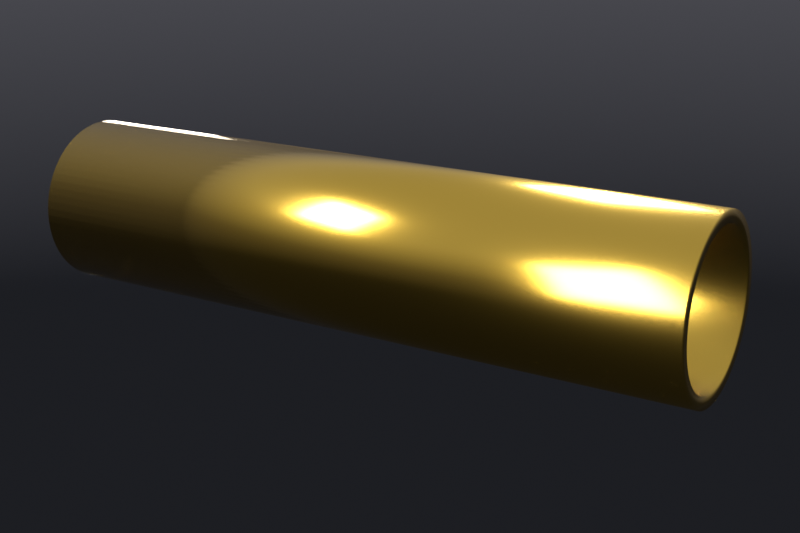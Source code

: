 # Source: vibrating-element-air-column.blend  (saved by Blender 5.2.45; exported with 4.5.12 LTS)
import bpy
from mathutils import Matrix  # noqa: F401  (used for matrix-valued properties, if any)

bpy.ops.wm.read_factory_settings(use_empty=True)
scene = bpy.context.scene
scene.name = 'vibrating element: Air column'

# ---- materials (node trees are filled in below, after node groups)
mat_brass = bpy.data.materials.new('Brass')

# ---- material node trees
mat_brass.use_nodes = True; mat_brass.node_tree.nodes.clear()
_N = mat_brass.node_tree.nodes; _L = mat_brass.node_tree.links
n0 = _N.new('ShaderNodeBsdfPrincipled'); n0.name = 'Principled BSDF'; n0.location = (-200, 100)
n0.inputs[0].default_value = (0.7484, 0.477, 0.07324, 1.0)
n0.inputs[1].default_value = 1.0
n0.inputs[2].default_value = 0.2
n0.inputs[10].default_value = 0.005
n1 = _N.new('ShaderNodeOutputMaterial'); n1.name = 'Material Output'; n1.location = (200, 100)
_L.new(n0.outputs[0], n1.inputs[0])
n1.is_active_output = True

# ---- world
world_studio = bpy.data.worlds.new('studio'); scene.world = world_studio
world_studio.use_nodes = True; world_studio.node_tree.nodes.clear()
_N = world_studio.node_tree.nodes; _L = world_studio.node_tree.links
n0 = _N.new('ShaderNodeBackground'); n0.name = 'Background'; n0.location = (-200, 100)
n0.inputs[1].default_value = 0.8
n1 = _N.new('ShaderNodeOutputWorld'); n1.name = 'World Output'; n1.location = (200, 100)
n2 = _N.new('ShaderNodeTexCoord'); n2.name = 'Texture Coordinate'; n2.location = (0, 0)
n3 = _N.new('ShaderNodeSeparateXYZ'); n3.name = 'Separate XYZ'; n3.location = (0, 0)
n4 = _N.new('ShaderNodeValToRGB'); n4.name = 'Color Ramp'; n4.location = (0, 0)
while len(n4.color_ramp.elements) > 1: n4.color_ramp.elements.remove(n4.color_ramp.elements[-1])
n4.color_ramp.elements[0].position = 0.35; n4.color_ramp.elements[0].color = (0.015, 0.016, 0.02, 1.0)
_e = n4.color_ramp.elements.new(0.52); _e.color = (0.12, 0.12, 0.14, 1.0)
_e = n4.color_ramp.elements.new(0.75); _e.color = (0.55, 0.58, 0.65, 1.0)
n5 = _N.new('ShaderNodeMapRange'); n5.name = 'Map Range'; n5.location = (0, 0)
n5.inputs[1].default_value = -1.0
_L.new(n0.outputs[0], n1.inputs[0])
_L.new(n2.outputs[0], n3.inputs[0])
_L.new(n3.outputs[2], n5.inputs[0])
_L.new(n5.outputs[0], n4.inputs[0])
_L.new(n4.outputs[0], n0.inputs[0])
n1.is_active_output = True

# ---- cameras
cam_cam = bpy.data.cameras.new('cam')
cam_cam.sensor_fit = 'HORIZONTAL'
cam_cam.lens = 60.0
cam_cam.shift_x = 0.03873
cam_cam.shift_y = -0.02473

# ---- lights
light_a = bpy.data.lights.new('a', 'AREA')
light_a.energy = 1400.0
light_a.size = 4.0
light_a_001 = bpy.data.lights.new('a.001', 'AREA')
light_a_001.energy = 450.0
light_a_001.size = 3.0
light_a_002 = bpy.data.lights.new('a.002', 'AREA')
light_a_002.energy = 1100.0
light_a_002.size = 3.0
light_a_003 = bpy.data.lights.new('a.003', 'AREA')
light_a_003.energy = 300.0
light_a_003.size = 3.0

# ---- meshes
me_tube = bpy.data.meshes.new('tube')
me_tube.from_pydata([(-1.7, 0.42, 0.0), (-1.7, 0.4184, 0.03661), (-1.7, 0.4136, 0.07293), (-1.7, 0.4057, 0.1087), (-1.7, 0.3947, 0.1436), (-1.7, 0.3806, 0.1775), (-1.7, 0.3637, 0.21), (-1.7, 0.344, 0.2409), (-1.7, 0.3217, 0.27), (-1.7, 0.297, 0.297), (-1.7, 0.27, 0.3217), (-1.7, 0.2409, 0.344), (-1.7, 0.21, 0.3637), (-1.7, 0.1775, 0.3806), (-1.7, 0.1436, 0.3947), (-1.7, 0.1087, 0.4057), (-1.7, 0.07293, 0.4136), (-1.7, 0.03661, 0.4184), (-1.7, 2.572e-17, 0.42), (-1.7, -0.03661, 0.4184), (-1.7, -0.07293, 0.4136), (-1.7, -0.1087, 0.4057), (-1.7, -0.1436, 0.3947), (-1.7, -0.1775, 0.3806), (-1.7, -0.21, 0.3637), (-1.7, -0.2409, 0.344), (-1.7, -0.27, 0.3217), (-1.7, -0.297, 0.297), (-1.7, -0.3217, 0.27), (-1.7, -0.344, 0.2409), (-1.7, -0.3637, 0.21), (-1.7, -0.3806, 0.1775), (-1.7, -0.3947, 0.1436), (-1.7, -0.4057, 0.1087), (-1.7, -0.4136, 0.07293), (-1.7, -0.4184, 0.03661), (-1.7, -0.42, 5.144e-17), (-1.7, -0.4184, -0.03661), (-1.7, -0.4136, -0.07293), (-1.7, -0.4057, -0.1087), (-1.7, -0.3947, -0.1436), (-1.7, -0.3806, -0.1775), (-1.7, -0.3637, -0.21), (-1.7, -0.344, -0.2409), (-1.7, -0.3217, -0.27), (-1.7, -0.297, -0.297), (-1.7, -0.27, -0.3217), (-1.7, -0.2409, -0.344), (-1.7, -0.21, -0.3637), (-1.7, -0.1775, -0.3806), (-1.7, -0.1436, -0.3947), (-1.7, -0.1087, -0.4057), (-1.7, -0.07293, -0.4136), (-1.7, -0.03661, -0.4184), (-1.7, -7.715e-17, -0.42), (-1.7, 0.03661, -0.4184), (-1.7, 0.07293, -0.4136), (-1.7, 0.1087, -0.4057), (-1.7, 0.1436, -0.3947), (-1.7, 0.1775, -0.3806), (-1.7, 0.21, -0.3637), (-1.7, 0.2409, -0.344), (-1.7, 0.27, -0.3217), (-1.7, 0.297, -0.297), (-1.7, 0.3217, -0.27), (-1.7, 0.344, -0.2409), (-1.7, 0.3637, -0.21), (-1.7, 0.3806, -0.1775), (-1.7, 0.3947, -0.1436), (-1.7, 0.4057, -0.1087), (-1.7, 0.4136, -0.07293), (-1.7, 0.4184, -0.03661), (1.7, 0.42, 0.0), (1.7, 0.4184, 0.03661), (1.7, 0.4136, 0.07293), (1.7, 0.4057, 0.1087), (1.7, 0.3947, 0.1436), (1.7, 0.3806, 0.1775), (1.7, 0.3637, 0.21), (1.7, 0.344, 0.2409), (1.7, 0.3217, 0.27), (1.7, 0.297, 0.297), (1.7, 0.27, 0.3217), (1.7, 0.2409, 0.344), (1.7, 0.21, 0.3637), (1.7, 0.1775, 0.3806), (1.7, 0.1436, 0.3947), (1.7, 0.1087, 0.4057), (1.7, 0.07293, 0.4136), (1.7, 0.03661, 0.4184), (1.7, 2.572e-17, 0.42), (1.7, -0.03661, 0.4184), (1.7, -0.07293, 0.4136), (1.7, -0.1087, 0.4057), (1.7, -0.1436, 0.3947), (1.7, -0.1775, 0.3806), (1.7, -0.21, 0.3637), (1.7, -0.2409, 0.344), (1.7, -0.27, 0.3217), (1.7, -0.297, 0.297), (1.7, -0.3217, 0.27), (1.7, -0.344, 0.2409), (1.7, -0.3637, 0.21), (1.7, -0.3806, 0.1775), (1.7, -0.3947, 0.1436), (1.7, -0.4057, 0.1087), (1.7, -0.4136, 0.07293), (1.7, -0.4184, 0.03661), (1.7, -0.42, 5.144e-17), (1.7, -0.4184, -0.03661), (1.7, -0.4136, -0.07293), (1.7, -0.4057, -0.1087), (1.7, -0.3947, -0.1436), (1.7, -0.3806, -0.1775), (1.7, -0.3637, -0.21), (1.7, -0.344, -0.2409), (1.7, -0.3217, -0.27), (1.7, -0.297, -0.297), (1.7, -0.27, -0.3217), (1.7, -0.2409, -0.344), (1.7, -0.21, -0.3637), (1.7, -0.1775, -0.3806), (1.7, -0.1436, -0.3947), (1.7, -0.1087, -0.4057), (1.7, -0.07293, -0.4136), (1.7, -0.03661, -0.4184), (1.7, -7.715e-17, -0.42), (1.7, 0.03661, -0.4184), (1.7, 0.07293, -0.4136), (1.7, 0.1087, -0.4057), (1.7, 0.1436, -0.3947), (1.7, 0.1775, -0.3806), (1.7, 0.21, -0.3637), (1.7, 0.2409, -0.344), (1.7, 0.27, -0.3217), (1.7, 0.297, -0.297), (1.7, 0.3217, -0.27), (1.7, 0.344, -0.2409), (1.7, 0.3637, -0.21), (1.7, 0.3806, -0.1775), (1.7, 0.3947, -0.1436), (1.7, 0.4057, -0.1087), (1.7, 0.4136, -0.07293), (1.7, 0.4184, -0.03661), (1.7, 0.36, 0.0), (1.7, 0.3586, 0.03138), (1.7, 0.3545, 0.06251), (1.7, 0.3477, 0.09317), (1.7, 0.3383, 0.1231), (1.7, 0.3263, 0.1521), (1.7, 0.3118, 0.18), (1.7, 0.2949, 0.2065), (1.7, 0.2758, 0.2314), (1.7, 0.2546, 0.2546), (1.7, 0.2314, 0.2758), (1.7, 0.2065, 0.2949), (1.7, 0.18, 0.3118), (1.7, 0.1521, 0.3263), (1.7, 0.1231, 0.3383), (1.7, 0.09317, 0.3477), (1.7, 0.06251, 0.3545), (1.7, 0.03138, 0.3586), (1.7, 2.204e-17, 0.36), (1.7, -0.03138, 0.3586), (1.7, -0.06251, 0.3545), (1.7, -0.09317, 0.3477), (1.7, -0.1231, 0.3383), (1.7, -0.1521, 0.3263), (1.7, -0.18, 0.3118), (1.7, -0.2065, 0.2949), (1.7, -0.2314, 0.2758), (1.7, -0.2546, 0.2546), (1.7, -0.2758, 0.2314), (1.7, -0.2949, 0.2065), (1.7, -0.3118, 0.18), (1.7, -0.3263, 0.1521), (1.7, -0.3383, 0.1231), (1.7, -0.3477, 0.09317), (1.7, -0.3545, 0.06251), (1.7, -0.3586, 0.03138), (1.7, -0.36, 4.409e-17), (1.7, -0.3586, -0.03138), (1.7, -0.3545, -0.06251), (1.7, -0.3477, -0.09317), (1.7, -0.3383, -0.1231), (1.7, -0.3263, -0.1521), (1.7, -0.3118, -0.18), (1.7, -0.2949, -0.2065), (1.7, -0.2758, -0.2314), (1.7, -0.2546, -0.2546), (1.7, -0.2314, -0.2758), (1.7, -0.2065, -0.2949), (1.7, -0.18, -0.3118), (1.7, -0.1521, -0.3263), (1.7, -0.1231, -0.3383), (1.7, -0.09317, -0.3477), (1.7, -0.06251, -0.3545), (1.7, -0.03138, -0.3586), (1.7, -6.613e-17, -0.36), (1.7, 0.03138, -0.3586), (1.7, 0.06251, -0.3545), (1.7, 0.09317, -0.3477), (1.7, 0.1231, -0.3383), (1.7, 0.1521, -0.3263), (1.7, 0.18, -0.3118), (1.7, 0.2065, -0.2949), (1.7, 0.2314, -0.2758), (1.7, 0.2546, -0.2546), (1.7, 0.2758, -0.2314), (1.7, 0.2949, -0.2065), (1.7, 0.3118, -0.18), (1.7, 0.3263, -0.1521), (1.7, 0.3383, -0.1231), (1.7, 0.3477, -0.09317), (1.7, 0.3545, -0.06251), (1.7, 0.3586, -0.03138), (-1.7, 0.36, 0.0), (-1.7, 0.3586, 0.03138), (-1.7, 0.3545, 0.06251), (-1.7, 0.3477, 0.09317), (-1.7, 0.3383, 0.1231), (-1.7, 0.3263, 0.1521), (-1.7, 0.3118, 0.18), (-1.7, 0.2949, 0.2065), (-1.7, 0.2758, 0.2314), (-1.7, 0.2546, 0.2546), (-1.7, 0.2314, 0.2758), (-1.7, 0.2065, 0.2949), (-1.7, 0.18, 0.3118), (-1.7, 0.1521, 0.3263), (-1.7, 0.1231, 0.3383), (-1.7, 0.09317, 0.3477), (-1.7, 0.06251, 0.3545), (-1.7, 0.03138, 0.3586), (-1.7, 2.204e-17, 0.36), (-1.7, -0.03138, 0.3586), (-1.7, -0.06251, 0.3545), (-1.7, -0.09317, 0.3477), (-1.7, -0.1231, 0.3383), (-1.7, -0.1521, 0.3263), (-1.7, -0.18, 0.3118), (-1.7, -0.2065, 0.2949), (-1.7, -0.2314, 0.2758), (-1.7, -0.2546, 0.2546), (-1.7, -0.2758, 0.2314), (-1.7, -0.2949, 0.2065), (-1.7, -0.3118, 0.18), (-1.7, -0.3263, 0.1521), (-1.7, -0.3383, 0.1231), (-1.7, -0.3477, 0.09317), (-1.7, -0.3545, 0.06251), (-1.7, -0.3586, 0.03138), (-1.7, -0.36, 4.409e-17), (-1.7, -0.3586, -0.03138), (-1.7, -0.3545, -0.06251), (-1.7, -0.3477, -0.09317), (-1.7, -0.3383, -0.1231), (-1.7, -0.3263, -0.1521), (-1.7, -0.3118, -0.18), (-1.7, -0.2949, -0.2065), (-1.7, -0.2758, -0.2314), (-1.7, -0.2546, -0.2546), (-1.7, -0.2314, -0.2758), (-1.7, -0.2065, -0.2949), (-1.7, -0.18, -0.3118), (-1.7, -0.1521, -0.3263), (-1.7, -0.1231, -0.3383), (-1.7, -0.09317, -0.3477), (-1.7, -0.06251, -0.3545), (-1.7, -0.03138, -0.3586), (-1.7, -6.613e-17, -0.36), (-1.7, 0.03138, -0.3586), (-1.7, 0.06251, -0.3545), (-1.7, 0.09317, -0.3477), (-1.7, 0.1231, -0.3383), (-1.7, 0.1521, -0.3263), (-1.7, 0.18, -0.3118), (-1.7, 0.2065, -0.2949), (-1.7, 0.2314, -0.2758), (-1.7, 0.2546, -0.2546), (-1.7, 0.2758, -0.2314), (-1.7, 0.2949, -0.2065), (-1.7, 0.3118, -0.18), (-1.7, 0.3263, -0.1521), (-1.7, 0.3383, -0.1231), (-1.7, 0.3477, -0.09317), (-1.7, 0.3545, -0.06251), (-1.7, 0.3586, -0.03138)], [], [(0, 1, 73, 72), (1, 2, 74, 73), (2, 3, 75, 74), (3, 4, 76, 75), (4, 5, 77, 76), (5, 6, 78, 77), (6, 7, 79, 78), (7, 8, 80, 79), (8, 9, 81, 80), (9, 10, 82, 81), (10, 11, 83, 82), (11, 12, 84, 83), (12, 13, 85, 84), (13, 14, 86, 85), (14, 15, 87, 86), (15, 16, 88, 87), (16, 17, 89, 88), (17, 18, 90, 89), (18, 19, 91, 90), (19, 20, 92, 91), (20, 21, 93, 92), (21, 22, 94, 93), (22, 23, 95, 94), (23, 24, 96, 95), (24, 25, 97, 96), (25, 26, 98, 97), (26, 27, 99, 98), (27, 28, 100, 99), (28, 29, 101, 100), (29, 30, 102, 101), (30, 31, 103, 102), (31, 32, 104, 103), (32, 33, 105, 104), (33, 34, 106, 105), (34, 35, 107, 106), (35, 36, 108, 107), (36, 37, 109, 108), (37, 38, 110, 109), (38, 39, 111, 110), (39, 40, 112, 111), (40, 41, 113, 112), (41, 42, 114, 113), (42, 43, 115, 114), (43, 44, 116, 115), (44, 45, 117, 116), (45, 46, 118, 117), (46, 47, 119, 118), (47, 48, 120, 119), (48, 49, 121, 120), (49, 50, 122, 121), (50, 51, 123, 122), (51, 52, 124, 123), (52, 53, 125, 124), (53, 54, 126, 125), (54, 55, 127, 126), (55, 56, 128, 127), (56, 57, 129, 128), (57, 58, 130, 129), (58, 59, 131, 130), (59, 60, 132, 131), (60, 61, 133, 132), (61, 62, 134, 133), (62, 63, 135, 134), (63, 64, 136, 135), (64, 65, 137, 136), (65, 66, 138, 137), (66, 67, 139, 138), (67, 68, 140, 139), (68, 69, 141, 140), (69, 70, 142, 141), (70, 71, 143, 142), (71, 0, 72, 143), (72, 73, 145, 144), (73, 74, 146, 145), (74, 75, 147, 146), (75, 76, 148, 147), (76, 77, 149, 148), (77, 78, 150, 149), (78, 79, 151, 150), (79, 80, 152, 151), (80, 81, 153, 152), (81, 82, 154, 153), (82, 83, 155, 154), (83, 84, 156, 155), (84, 85, 157, 156), (85, 86, 158, 157), (86, 87, 159, 158), (87, 88, 160, 159), (88, 89, 161, 160), (89, 90, 162, 161), (90, 91, 163, 162), (91, 92, 164, 163), (92, 93, 165, 164), (93, 94, 166, 165), (94, 95, 167, 166), (95, 96, 168, 167), (96, 97, 169, 168), (97, 98, 170, 169), (98, 99, 171, 170), (99, 100, 172, 171), (100, 101, 173, 172), (101, 102, 174, 173), (102, 103, 175, 174), (103, 104, 176, 175), (104, 105, 177, 176), (105, 106, 178, 177), (106, 107, 179, 178), (107, 108, 180, 179), (108, 109, 181, 180), (109, 110, 182, 181), (110, 111, 183, 182), (111, 112, 184, 183), (112, 113, 185, 184), (113, 114, 186, 185), (114, 115, 187, 186), (115, 116, 188, 187), (116, 117, 189, 188), (117, 118, 190, 189), (118, 119, 191, 190), (119, 120, 192, 191), (120, 121, 193, 192), (121, 122, 194, 193), (122, 123, 195, 194), (123, 124, 196, 195), (124, 125, 197, 196), (125, 126, 198, 197), (126, 127, 199, 198), (127, 128, 200, 199), (128, 129, 201, 200), (129, 130, 202, 201), (130, 131, 203, 202), (131, 132, 204, 203), (132, 133, 205, 204), (133, 134, 206, 205), (134, 135, 207, 206), (135, 136, 208, 207), (136, 137, 209, 208), (137, 138, 210, 209), (138, 139, 211, 210), (139, 140, 212, 211), (140, 141, 213, 212), (141, 142, 214, 213), (142, 143, 215, 214), (143, 72, 144, 215), (144, 145, 217, 216), (145, 146, 218, 217), (146, 147, 219, 218), (147, 148, 220, 219), (148, 149, 221, 220), (149, 150, 222, 221), (150, 151, 223, 222), (151, 152, 224, 223), (152, 153, 225, 224), (153, 154, 226, 225), (154, 155, 227, 226), (155, 156, 228, 227), (156, 157, 229, 228), (157, 158, 230, 229), (158, 159, 231, 230), (159, 160, 232, 231), (160, 161, 233, 232), (161, 162, 234, 233), (162, 163, 235, 234), (163, 164, 236, 235), (164, 165, 237, 236), (165, 166, 238, 237), (166, 167, 239, 238), (167, 168, 240, 239), (168, 169, 241, 240), (169, 170, 242, 241), (170, 171, 243, 242), (171, 172, 244, 243), (172, 173, 245, 244), (173, 174, 246, 245), (174, 175, 247, 246), (175, 176, 248, 247), (176, 177, 249, 248), (177, 178, 250, 249), (178, 179, 251, 250), (179, 180, 252, 251), (180, 181, 253, 252), (181, 182, 254, 253), (182, 183, 255, 254), (183, 184, 256, 255), (184, 185, 257, 256), (185, 186, 258, 257), (186, 187, 259, 258), (187, 188, 260, 259), (188, 189, 261, 260), (189, 190, 262, 261), (190, 191, 263, 262), (191, 192, 264, 263), (192, 193, 265, 264), (193, 194, 266, 265), (194, 195, 267, 266), (195, 196, 268, 267), (196, 197, 269, 268), (197, 198, 270, 269), (198, 199, 271, 270), (199, 200, 272, 271), (200, 201, 273, 272), (201, 202, 274, 273), (202, 203, 275, 274), (203, 204, 276, 275), (204, 205, 277, 276), (205, 206, 278, 277), (206, 207, 279, 278), (207, 208, 280, 279), (208, 209, 281, 280), (209, 210, 282, 281), (210, 211, 283, 282), (211, 212, 284, 283), (212, 213, 285, 284), (213, 214, 286, 285), (214, 215, 287, 286), (215, 144, 216, 287), (216, 217, 1, 0), (217, 218, 2, 1), (218, 219, 3, 2), (219, 220, 4, 3), (220, 221, 5, 4), (221, 222, 6, 5), (222, 223, 7, 6), (223, 224, 8, 7), (224, 225, 9, 8), (225, 226, 10, 9), (226, 227, 11, 10), (227, 228, 12, 11), (228, 229, 13, 12), (229, 230, 14, 13), (230, 231, 15, 14), (231, 232, 16, 15), (232, 233, 17, 16), (233, 234, 18, 17), (234, 235, 19, 18), (235, 236, 20, 19), (236, 237, 21, 20), (237, 238, 22, 21), (238, 239, 23, 22), (239, 240, 24, 23), (240, 241, 25, 24), (241, 242, 26, 25), (242, 243, 27, 26), (243, 244, 28, 27), (244, 245, 29, 28), (245, 246, 30, 29), (246, 247, 31, 30), (247, 248, 32, 31), (248, 249, 33, 32), (249, 250, 34, 33), (250, 251, 35, 34), (251, 252, 36, 35), (252, 253, 37, 36), (253, 254, 38, 37), (254, 255, 39, 38), (255, 256, 40, 39), (256, 257, 41, 40), (257, 258, 42, 41), (258, 259, 43, 42), (259, 260, 44, 43), (260, 261, 45, 44), (261, 262, 46, 45), (262, 263, 47, 46), (263, 264, 48, 47), (264, 265, 49, 48), (265, 266, 50, 49), (266, 267, 51, 50), (267, 268, 52, 51), (268, 269, 53, 52), (269, 270, 54, 53), (270, 271, 55, 54), (271, 272, 56, 55), (272, 273, 57, 56), (273, 274, 58, 57), (274, 275, 59, 58), (275, 276, 60, 59), (276, 277, 61, 60), (277, 278, 62, 61), (278, 279, 63, 62), (279, 280, 64, 63), (280, 281, 65, 64), (281, 282, 66, 65), (282, 283, 67, 66), (283, 284, 68, 67), (284, 285, 69, 68), (285, 286, 70, 69), (286, 287, 71, 70), (287, 216, 0, 71)])
me_tube.polygons.foreach_set('use_smooth', [True] * 288)
me_tube.materials.append(mat_brass)
me_tube.update()

# ---- objects
ob_a = bpy.data.objects.new('a', light_a)
ob_a_001 = bpy.data.objects.new('a.001', light_a_001)
ob_a_002 = bpy.data.objects.new('a.002', light_a_002)
ob_a_003 = bpy.data.objects.new('a.003', light_a_003)
ob_cam = bpy.data.objects.new('cam', cam_cam)
ob_tube = bpy.data.objects.new('tube', me_tube)

# ---- transforms, parenting, visibility, modifiers, constraints
ob_a.location = (-4.5, -5.5, 6.5)
ob_a.rotation_euler = (0.8299, -3.568e-08, -0.6857)
ob_a_001.location = (6.0, -3.5, 1.5)
ob_a_001.rotation_euler = (1.358, 8.363e-08, 1.043)
ob_a_002.location = (2.5, 7.0, 5.0)
ob_a_002.rotation_euler = (0.9786, 3.188e-08, 2.799)
ob_a_003.location = (-6.0, 4.0, -1.0)
ob_a_003.rotation_euler = (1.709, 4.902e-08, -2.159)
ob_cam.location = (3.308, -5.089, 1.781)
ob_cam.rotation_euler = (1.285, -7.625e-08, 0.5764)
ob_tube.location = (0.0, 0.0, 0.0)

# ---- collection membership
scene.collection.objects.link(ob_a)
scene.collection.objects.link(ob_a_001)
scene.collection.objects.link(ob_a_002)
scene.collection.objects.link(ob_a_003)
scene.collection.objects.link(ob_cam)
scene.collection.objects.link(ob_tube)

# ---- scene / render settings (as saved in the file)
scene.camera = ob_cam
scene.frame_start = 1; scene.frame_end = 250; scene.frame_set(1)
scene.render.engine = 'CYCLES'
scene.render.image_settings.compression = 100
scene.render.resolution_x = 360
scene.render.resolution_y = 240
scene.render.film_transparent = True
scene.render.bake_bias = 0.0
scene.render.bake_samples = 0
scene.render.compositor_device = 'GPU'
scene.cycles.samples = 64
scene.cycles.max_bounces = 10
scene.cycles.transmission_bounces = 10
scene.cycles.transparent_max_bounces = 16
scene.cycles.film_transparent_glass = True
scene.eevee.use_volume_custom_range = False
scene.eevee.fast_gi_thickness_near = 0.1
scene.eevee.fast_gi_thickness_far = 0.0
scene.eevee.ray_tracing_options.screen_trace_thickness = 0.1
scene.view_settings.view_transform = 'Standard'
bpy.context.view_layer.update()
